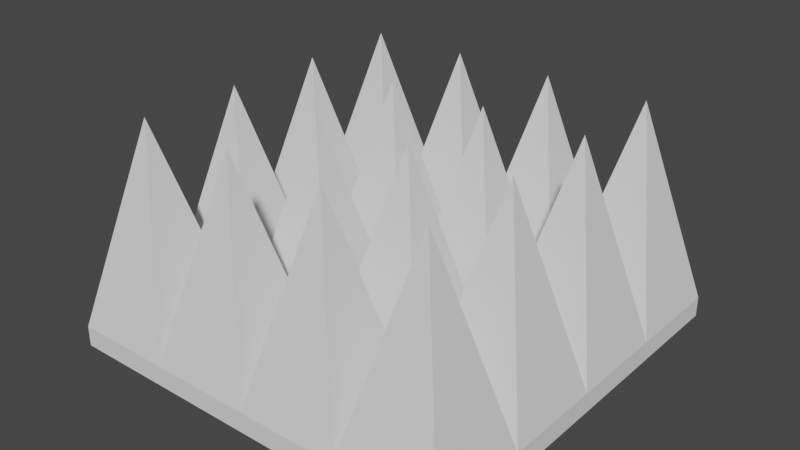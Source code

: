 # Source: trap_pikes_short.blend  (saved by Blender 2.83.19; exported with 4.5.12 LTS)
import bpy
from mathutils import Matrix  # noqa: F401  (used for matrix-valued properties, if any)

bpy.ops.wm.read_factory_settings(use_empty=True)
scene = bpy.context.scene
scene.name = 'Scene'

# ---- collections
col_collection = bpy.data.collections.new('Collection'); scene.collection.children.link(col_collection)

# ---- world
world_world = bpy.data.worlds.new('World'); scene.world = world_world
world_world.use_nodes = True; world_world.node_tree.nodes.clear()
_N = world_world.node_tree.nodes; _L = world_world.node_tree.links
n0 = _N.new('ShaderNodeOutputWorld'); n0.name = 'World Output'; n0.location = (300, 300)
n1 = _N.new('ShaderNodeBackground'); n1.name = 'Background'; n1.location = (10, 300)
n1.inputs[0].default_value = (0.05088, 0.05088, 0.05088, 1.0)
_L.new(n1.outputs[0], n0.inputs[0])
n0.is_active_output = True
world_world.color = (0.05088, 0.05088, 0.05088)
world_world.use_sun_shadow = False
world_world.sun_shadow_jitter_overblur = 0.0

# ---- meshes
me_cube_001 = bpy.data.meshes.new('Cube.001')
me_cube_001.from_pydata([(-1.0, -1.0, -1.0), (-1.0, -1.0, 1.0), (-1.0, 1.0, -1.0), (-1.0, 1.0, 1.0), (1.0, -1.0, -1.0), (1.0, -1.0, 1.0), (1.0, 1.0, -1.0), (1.0, 1.0, 1.0), (-1.0, 0.0, 1.0), (0.0, 1.0, 1.0), (1.0, 0.0, 1.0), (0.0, -1.0, 1.0), (0.0, 0.0, 1.0), (-1.0, 0.5, 1.0), (0.5, 1.0, 1.0), (1.0, -0.5, 1.0), (-0.5, -1.0, 1.0), (-1.0, -0.5, 1.0), (-0.5, 1.0, 1.0), (1.0, 0.5, 1.0), (0.5, -1.0, 1.0), (0.0, -0.5, 1.0), (0.0, 0.5, 1.0), (0.5, 0.0, 1.0), (-0.5, 0.0, 1.0), (-0.5, 0.5, 1.0), (0.5, 0.5, 1.0), (0.5, -0.5, 1.0), (-0.5, -0.5, 1.0), (-0.5, -1.0, 1.0), (-1.0, -1.0, 1.0), (-1.0, -0.5, 1.0), (-0.5, -0.5, 1.0), (-0.75, -0.75, 21.04), (-0.75, -0.75, 21.04), (-0.75, -0.75, 21.04), (-0.75, -0.75, 21.04), (-0.25, -0.75, 21.04), (-0.25, -0.75, 21.04), (-0.25, -0.75, 21.04), (-0.25, -0.75, 21.04), (0.25, -0.75, 21.04), (0.25, -0.75, 21.04), (0.25, -0.75, 21.04), (0.25, -0.75, 21.04), (0.75, -0.75, 21.04), (0.75, -0.75, 21.04), (0.75, -0.75, 21.04), (0.75, -0.75, 21.04), (-0.75, -0.25, 21.04), (-0.75, -0.25, 21.04), (-0.75, -0.25, 21.04), (-0.75, -0.25, 21.04), (-0.25, -0.25, 21.04), (-0.25, -0.25, 21.04), (-0.25, -0.25, 21.04), (-0.25, -0.25, 21.04), (0.25, -0.25, 21.04), (0.25, -0.25, 21.04), (0.25, -0.25, 21.04), (0.25, -0.25, 21.04), (0.75, -0.25, 21.04), (0.75, -0.25, 21.04), (0.75, -0.25, 21.04), (0.75, -0.25, 21.04), (0.75, 0.25, 21.04), (0.75, 0.25, 21.04), (0.75, 0.25, 21.04), (0.75, 0.25, 21.04), (-0.75, 0.25, 21.04), (-0.75, 0.25, 21.04), (-0.75, 0.25, 21.04), (-0.75, 0.25, 21.04), (-0.25, 0.25, 21.04), (-0.25, 0.25, 21.04), (-0.25, 0.25, 21.04), (-0.25, 0.25, 21.04), (0.25, 0.25, 21.04), (0.25, 0.25, 21.04), (0.25, 0.25, 21.04), (0.25, 0.25, 21.04), (-0.75, 0.75, 21.04), (-0.75, 0.75, 21.04), (-0.75, 0.75, 21.04), (-0.75, 0.75, 21.04), (-0.25, 0.75, 21.04), (-0.25, 0.75, 21.04), (-0.25, 0.75, 21.04), (-0.25, 0.75, 21.04), (0.25, 0.75, 21.04), (0.25, 0.75, 21.04), (0.25, 0.75, 21.04), (0.25, 0.75, 21.04), (0.75, 0.75, 21.04), (0.75, 0.75, 21.04), (0.75, 0.75, 21.04), (0.75, 0.75, 21.04)], [], [(0, 1, 17, 8, 13, 3, 2), (2, 3, 18, 9, 14, 7, 6), (6, 7, 19, 10, 15, 5, 4), (4, 5, 20, 11, 16, 1, 0), (2, 6, 4, 0), (17, 1, 30, 31), (27, 21, 43, 44), (12, 23, 79, 78), (24, 25, 72, 71), (22, 25, 76, 73), (25, 22, 87, 88), (3, 13, 81, 82), (23, 10, 66, 67), (19, 7, 94, 95), (14, 9, 89, 90), (5, 15, 45, 46), (23, 27, 64, 61), (21, 27, 60, 58), (16, 11, 38, 39), (24, 28, 56, 53), (8, 17, 49, 50), (29, 32, 36, 33), (1, 16, 29, 30), (16, 28, 32, 29), (28, 17, 31, 32), (36, 35, 34, 33), (30, 29, 33, 34), (32, 31, 35, 36), (31, 30, 34, 35), (37, 40, 39, 38), (21, 28, 40, 37), (28, 16, 39, 40), (11, 21, 37, 38), (44, 43, 42, 41), (11, 20, 41, 42), (20, 27, 44, 41), (21, 11, 42, 43), (45, 48, 47, 46), (15, 27, 48, 45), (27, 20, 47, 48), (20, 5, 46, 47), (51, 50, 49, 52), (28, 24, 51, 52), (24, 8, 50, 51), (17, 28, 52, 49), (54, 53, 56, 55), (12, 24, 53, 54), (21, 12, 54, 55), (28, 21, 55, 56), (59, 57, 58, 60), (23, 12, 57, 59), (27, 23, 59, 60), (12, 21, 58, 57), (62, 61, 64, 63), (15, 10, 62, 63), (27, 15, 63, 64), (10, 23, 61, 62), (65, 68, 67, 66), (19, 26, 68, 65), (10, 19, 65, 66), (26, 23, 67, 68), (72, 70, 69, 71), (25, 13, 70, 72), (13, 8, 69, 70), (8, 24, 71, 69), (73, 76, 75, 74), (25, 24, 75, 76), (24, 12, 74, 75), (12, 22, 73, 74), (80, 77, 78, 79), (22, 12, 78, 77), (26, 22, 77, 80), (23, 26, 80, 79), (83, 82, 81, 84), (13, 25, 84, 81), (25, 18, 83, 84), (18, 3, 82, 83), (86, 85, 88, 87), (9, 18, 85, 86), (18, 25, 88, 85), (22, 9, 86, 87), (90, 89, 91, 92), (22, 26, 92, 91), (26, 14, 90, 92), (9, 22, 91, 89), (94, 93, 96, 95), (14, 26, 96, 93), (7, 14, 93, 94), (26, 19, 95, 96)])
_uv = me_cube_001.uv_layers.new(name='UVMap')
_uv.uv.foreach_set('vector', [0.375, 0.0, 0.625, 0.0, 0.625, 0.0625, 0.625, 0.125, 0.625, 0.1875, 0.625, 0.25, 0.375, 0.25, 0.375, 0.25, 0.625, 0.25, 0.625, 0.3125, 0.625, 0.375, 0.625, 0.4375, 0.625, 0.5, 0.375, 0.5, 0.375, 0.5, 0.625, 0.5, 0.625, 0.5625, 0.625, 0.625, 0.625, 0.6875, 0.625, 0.75, 0.375, 0.75, 0.375, 0.75, 0.625, 0.75, 0.625, 0.8125, 0.625, 0.875, 0.625, 0.9375, 0.625, 1.0, 0.375, 1.0, 0.125, 0.5, 0.375, 0.5, 0.375, 0.75, 0.125, 0.75, 0.625, 0.0625, 0.625, 0.0, 0.625, 0.0, 0.625, 0.0625, 0.6875, 0.6875, 0.75, 0.6875, 0.75, 0.6875, 0.6875, 0.6875, 0.75, 0.625, 0.6875, 0.625, 0.6875, 0.625, 0.75, 0.625, 0.8125, 0.625, 0.8125, 0.5625, 0.8125, 0.5625, 0.8125, 0.625, 0.75, 0.5625, 0.8125, 0.5625, 0.8125, 0.5625, 0.75, 0.5625, 0.8125, 0.5625, 0.75, 0.5625, 0.75, 0.5625, 0.8125, 0.5625, 0.625, 0.25, 0.625, 0.1875, 0.625, 0.1875, 0.625, 0.25, 0.6875, 0.625, 0.625, 0.625, 0.625, 0.625, 0.6875, 0.625, 0.625, 0.5625, 0.625, 0.5, 0.625, 0.5, 0.625, 0.5625, 0.625, 0.4375, 0.625, 0.375, 0.625, 0.375, 0.625, 0.4375, 0.625, 0.75, 0.625, 0.6875, 0.625, 0.6875, 0.625, 0.75, 0.6875, 0.625, 0.6875, 0.6875, 0.6875, 0.6875, 0.6875, 0.625, 0.75, 0.6875, 0.6875, 0.6875, 0.6875, 0.6875, 0.75, 0.6875, 0.625, 0.9375, 0.625, 0.875, 0.625, 0.875, 0.625, 0.9375, 0.8125, 0.625, 0.8125, 0.6875, 0.8125, 0.6875, 0.8125, 0.625, 0.625, 0.125, 0.625, 0.0625, 0.625, 0.0625, 0.625, 0.125, 0.8125, 0.75, 0.8125, 0.6875, 0.8125, 0.6875, 0.8125, 0.75, 0.625, 1.0, 0.625, 0.9375, 0.625, 0.9375, 0.625, 1.0, 0.8125, 0.75, 0.8125, 0.6875, 0.8125, 0.6875, 0.8125, 0.75, 0.8125, 0.6875, 0.875, 0.6875, 0.875, 0.6875, 0.8125, 0.6875, 0.8125, 0.6875, 0.875, 0.6875, 0.875, 0.75, 0.8125, 0.75, 0.625, 1.0, 0.625, 0.9375, 0.625, 0.9375, 0.625, 1.0, 0.8125, 0.6875, 0.875, 0.6875, 0.875, 0.6875, 0.8125, 0.6875, 0.625, 0.0625, 0.625, 0.0, 0.625, 0.0, 0.625, 0.0625, 0.75, 0.6875, 0.8125, 0.6875, 0.8125, 0.75, 0.75, 0.75, 0.75, 0.6875, 0.8125, 0.6875, 0.8125, 0.6875, 0.75, 0.6875, 0.8125, 0.6875, 0.8125, 0.75, 0.8125, 0.75, 0.8125, 0.6875, 0.75, 0.75, 0.75, 0.6875, 0.75, 0.6875, 0.75, 0.75, 0.6875, 0.6875, 0.75, 0.6875, 0.75, 0.75, 0.6875, 0.75, 0.625, 0.875, 0.625, 0.8125, 0.625, 0.8125, 0.625, 0.875, 0.6875, 0.75, 0.6875, 0.6875, 0.6875, 0.6875, 0.6875, 0.75, 0.75, 0.6875, 0.75, 0.75, 0.75, 0.75, 0.75, 0.6875, 0.625, 0.6875, 0.6875, 0.6875, 0.6875, 0.75, 0.625, 0.75, 0.625, 0.6875, 0.6875, 0.6875, 0.6875, 0.6875, 0.625, 0.6875, 0.6875, 0.6875, 0.6875, 0.75, 0.6875, 0.75, 0.6875, 0.6875, 0.625, 0.8125, 0.625, 0.75, 0.625, 0.75, 0.625, 0.8125, 0.8125, 0.625, 0.875, 0.625, 0.875, 0.6875, 0.8125, 0.6875, 0.8125, 0.6875, 0.8125, 0.625, 0.8125, 0.625, 0.8125, 0.6875, 0.8125, 0.625, 0.875, 0.625, 0.875, 0.625, 0.8125, 0.625, 0.875, 0.6875, 0.8125, 0.6875, 0.8125, 0.6875, 0.875, 0.6875, 0.75, 0.625, 0.8125, 0.625, 0.8125, 0.6875, 0.75, 0.6875, 0.75, 0.625, 0.8125, 0.625, 0.8125, 0.625, 0.75, 0.625, 0.75, 0.6875, 0.75, 0.625, 0.75, 0.625, 0.75, 0.6875, 0.8125, 0.6875, 0.75, 0.6875, 0.75, 0.6875, 0.8125, 0.6875, 0.6875, 0.625, 0.75, 0.625, 0.75, 0.6875, 0.6875, 0.6875, 0.6875, 0.625, 0.75, 0.625, 0.75, 0.625, 0.6875, 0.625, 0.6875, 0.6875, 0.6875, 0.625, 0.6875, 0.625, 0.6875, 0.6875, 0.75, 0.625, 0.75, 0.6875, 0.75, 0.6875, 0.75, 0.625, 0.625, 0.625, 0.6875, 0.625, 0.6875, 0.6875, 0.625, 0.6875, 0.625, 0.6875, 0.625, 0.625, 0.625, 0.625, 0.625, 0.6875, 0.6875, 0.6875, 0.625, 0.6875, 0.625, 0.6875, 0.6875, 0.6875, 0.625, 0.625, 0.6875, 0.625, 0.6875, 0.625, 0.625, 0.625, 0.625, 0.5625, 0.6875, 0.5625, 0.6875, 0.625, 0.625, 0.625, 0.625, 0.5625, 0.6875, 0.5625, 0.6875, 0.5625, 0.625, 0.5625, 0.625, 0.625, 0.625, 0.5625, 0.625, 0.5625, 0.625, 0.625, 0.6875, 0.5625, 0.6875, 0.625, 0.6875, 0.625, 0.6875, 0.5625, 0.8125, 0.5625, 0.875, 0.5625, 0.875, 0.625, 0.8125, 0.625, 0.8125, 0.5625, 0.875, 0.5625, 0.875, 0.5625, 0.8125, 0.5625, 0.625, 0.1875, 0.625, 0.125, 0.625, 0.125, 0.625, 0.1875, 0.875, 0.625, 0.8125, 0.625, 0.8125, 0.625, 0.875, 0.625, 0.75, 0.5625, 0.8125, 0.5625, 0.8125, 0.625, 0.75, 0.625, 0.8125, 0.5625, 0.8125, 0.625, 0.8125, 0.625, 0.8125, 0.5625, 0.8125, 0.625, 0.75, 0.625, 0.75, 0.625, 0.8125, 0.625, 0.75, 0.625, 0.75, 0.5625, 0.75, 0.5625, 0.75, 0.625, 0.6875, 0.5625, 0.75, 0.5625, 0.75, 0.625, 0.6875, 0.625, 0.75, 0.5625, 0.75, 0.625, 0.75, 0.625, 0.75, 0.5625, 0.6875, 0.5625, 0.75, 0.5625, 0.75, 0.5625, 0.6875, 0.5625, 0.6875, 0.625, 0.6875, 0.5625, 0.6875, 0.5625, 0.6875, 0.625, 0.8125, 0.5, 0.875, 0.5, 0.875, 0.5625, 0.8125, 0.5625, 0.875, 0.5625, 0.8125, 0.5625, 0.8125, 0.5625, 0.875, 0.5625, 0.8125, 0.5625, 0.8125, 0.5, 0.8125, 0.5, 0.8125, 0.5625, 0.625, 0.3125, 0.625, 0.25, 0.625, 0.25, 0.625, 0.3125, 0.75, 0.5, 0.8125, 0.5, 0.8125, 0.5625, 0.75, 0.5625, 0.625, 0.375, 0.625, 0.3125, 0.625, 0.3125, 0.625, 0.375, 0.8125, 0.5, 0.8125, 0.5625, 0.8125, 0.5625, 0.8125, 0.5, 0.75, 0.5625, 0.75, 0.5, 0.75, 0.5, 0.75, 0.5625, 0.6875, 0.5, 0.75, 0.5, 0.75, 0.5625, 0.6875, 0.5625, 0.75, 0.5625, 0.6875, 0.5625, 0.6875, 0.5625, 0.75, 0.5625, 0.6875, 0.5625, 0.6875, 0.5, 0.6875, 0.5, 0.6875, 0.5625, 0.75, 0.5, 0.75, 0.5625, 0.75, 0.5625, 0.75, 0.5, 0.625, 0.5, 0.6875, 0.5, 0.6875, 0.5625, 0.625, 0.5625, 0.6875, 0.5, 0.6875, 0.5625, 0.6875, 0.5625, 0.6875, 0.5, 0.625, 0.5, 0.625, 0.4375, 0.625, 0.4375, 0.625, 0.5, 0.6875, 0.5625, 0.625, 0.5625, 0.625, 0.5625, 0.6875, 0.5625])
me_cube_001.use_remesh_fix_poles = True
me_cube_001.use_remesh_preserve_attributes = False
me_cube_001.use_mirror_vertex_groups = False
me_cube_001.update()

# ---- objects
ob_trap_pikes_short = bpy.data.objects.new('trap_pikes_short', me_cube_001)

# ---- transforms, parenting, visibility, modifiers, constraints
ob_trap_pikes_short.location = (0.0, 0.0, 0.0)
ob_trap_pikes_short.scale = (1.0, 1.0, 0.0499)
ob_trap_pikes_short.lineart.crease_threshold = 0.0

# ---- collection membership
col_collection.objects.link(ob_trap_pikes_short)

# ---- scene / render settings (as saved in the file)
scene.frame_start = 1; scene.frame_end = 250; scene.frame_set(1)
scene.render.engine = 'BLENDER_EEVEE_NEXT'
scene.cycles.use_denoising = False
scene.cycles.samples = 128
scene.cycles.sampling_pattern = 'TABULATED_SOBOL'
scene.cycles.use_adaptive_sampling = False
scene.cycles.use_light_tree = False
scene.view_settings.view_transform = 'Filmic'
bpy.context.view_layer.update()

# ---- added for rendering (the .blend has no active camera and no usable light): camera, sun
cam_auto = bpy.data.cameras.new('AutoCamera')
cam_auto.lens = 50.0
cam_auto.sensor_width = 36.0
cam_auto.clip_end = 1000.0
ob_auto_camera = bpy.data.objects.new('AutoCamera', cam_auto)
scene.collection.objects.link(ob_auto_camera)
ob_auto_camera.location = (2.8078, -3.36936, 2.74624)
ob_auto_camera.rotation_euler = (1.09748, -7.21219e-08, 0.694738)
scene.camera = ob_auto_camera
light_auto_sun = bpy.data.lights.new('AutoSun', 'SUN')
light_auto_sun.energy = 3.0
light_auto_sun.angle = 0.0523599
ob_auto_sun = bpy.data.objects.new('AutoSun', light_auto_sun)
scene.collection.objects.link(ob_auto_sun)
ob_auto_sun.rotation_euler = (0.872665, 0.174533, 0.523599)
bpy.context.view_layer.update()
